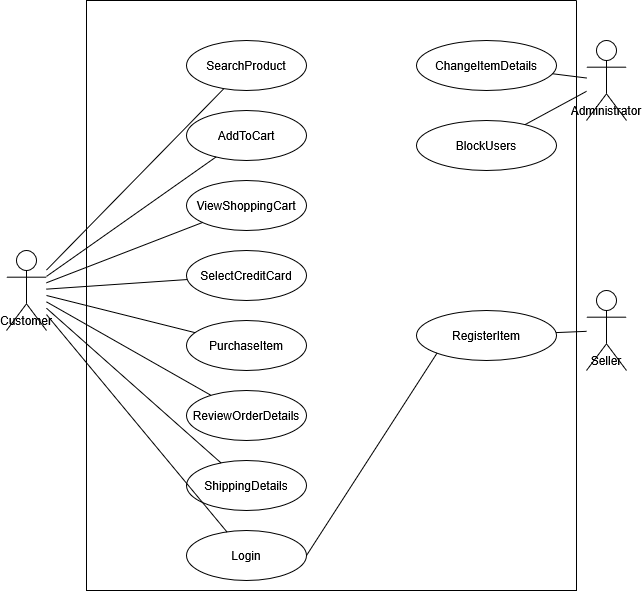

The diagram above was exported from draw.io. Its source (the exported page's mxGraphModel, read from the mxfile embedded in the PNG):
<mxGraphModel dx="1042" dy="535" grid="1" gridSize="10" guides="1" tooltips="1" connect="1" arrows="1" fold="1" page="1" pageScale="1" pageWidth="850" pageHeight="1100" math="0" shadow="0">
  <root>
    <mxCell id="0" />
    <mxCell id="1" parent="0" />
    <mxCell id="dUHWv4DSOtLeR63vPX5_-1" value="Customer" style="shape=umlActor;verticalAlign=bottom;align=center" vertex="1" parent="1">
      <mxGeometry x="70" y="360" width="40" height="80" as="geometry" />
    </mxCell>
    <mxCell id="dUHWv4DSOtLeR63vPX5_-2" value="Administrator" style="shape=umlActor;verticalAlign=bottom;align=center" vertex="1" parent="1">
      <mxGeometry x="650" y="150" width="40" height="80" as="geometry" />
    </mxCell>
    <mxCell id="dUHWv4DSOtLeR63vPX5_-3" value="Seller" style="shape=umlActor;verticalAlign=bottom;align=center" vertex="1" parent="1">
      <mxGeometry x="650" y="400" width="40" height="80" as="geometry" />
    </mxCell>
    <mxCell id="dUHWv4DSOtLeR63vPX5_-4" value="SearchProduct" style="ellipse;whiteSpace=wrap;html=1" vertex="1" parent="1">
      <mxGeometry x="250" y="150" width="120" height="50" as="geometry" />
    </mxCell>
    <mxCell id="dUHWv4DSOtLeR63vPX5_-5" value="AddToCart" style="ellipse;whiteSpace=wrap;html=1" vertex="1" parent="1">
      <mxGeometry x="250" y="220" width="120" height="50" as="geometry" />
    </mxCell>
    <mxCell id="dUHWv4DSOtLeR63vPX5_-6" value="ViewShoppingCart" style="ellipse;whiteSpace=wrap;html=1" vertex="1" parent="1">
      <mxGeometry x="250" y="290" width="120" height="50" as="geometry" />
    </mxCell>
    <mxCell id="dUHWv4DSOtLeR63vPX5_-7" value="SelectCreditCard" style="ellipse;whiteSpace=wrap;html=1" vertex="1" parent="1">
      <mxGeometry x="250" y="360" width="120" height="50" as="geometry" />
    </mxCell>
    <mxCell id="dUHWv4DSOtLeR63vPX5_-8" value="PurchaseItem" style="ellipse;whiteSpace=wrap;html=1" vertex="1" parent="1">
      <mxGeometry x="250" y="430" width="120" height="50" as="geometry" />
    </mxCell>
    <mxCell id="dUHWv4DSOtLeR63vPX5_-9" value="ReviewOrderDetails" style="ellipse;whiteSpace=wrap;html=1" vertex="1" parent="1">
      <mxGeometry x="250" y="500" width="120" height="50" as="geometry" />
    </mxCell>
    <mxCell id="dUHWv4DSOtLeR63vPX5_-10" value="ShippingDetails" style="ellipse;whiteSpace=wrap;html=1" vertex="1" parent="1">
      <mxGeometry x="250" y="570" width="120" height="50" as="geometry" />
    </mxCell>
    <mxCell id="dUHWv4DSOtLeR63vPX5_-11" value="Login" style="ellipse;whiteSpace=wrap;html=1" vertex="1" parent="1">
      <mxGeometry x="250" y="640" width="120" height="50" as="geometry" />
    </mxCell>
    <mxCell id="dUHWv4DSOtLeR63vPX5_-12" value="ChangeItemDetails" style="ellipse;whiteSpace=wrap;html=1" vertex="1" parent="1">
      <mxGeometry x="480" y="150" width="140" height="50" as="geometry" />
    </mxCell>
    <mxCell id="dUHWv4DSOtLeR63vPX5_-13" value="BlockUsers" style="ellipse;whiteSpace=wrap;html=1" vertex="1" parent="1">
      <mxGeometry x="480" y="230" width="140" height="50" as="geometry" />
    </mxCell>
    <mxCell id="dUHWv4DSOtLeR63vPX5_-14" value="RegisterItem" style="ellipse;whiteSpace=wrap;html=1" vertex="1" parent="1">
      <mxGeometry x="480" y="420" width="140" height="50" as="geometry" />
    </mxCell>
    <mxCell id="dUHWv4DSOtLeR63vPX5_-15" style="endArrow=none" edge="1" parent="1" source="dUHWv4DSOtLeR63vPX5_-1" target="dUHWv4DSOtLeR63vPX5_-4">
      <mxGeometry relative="1" as="geometry" />
    </mxCell>
    <mxCell id="dUHWv4DSOtLeR63vPX5_-16" style="endArrow=none" edge="1" parent="1" source="dUHWv4DSOtLeR63vPX5_-1" target="dUHWv4DSOtLeR63vPX5_-5">
      <mxGeometry relative="1" as="geometry" />
    </mxCell>
    <mxCell id="dUHWv4DSOtLeR63vPX5_-17" style="endArrow=none" edge="1" parent="1" source="dUHWv4DSOtLeR63vPX5_-1" target="dUHWv4DSOtLeR63vPX5_-6">
      <mxGeometry relative="1" as="geometry" />
    </mxCell>
    <mxCell id="dUHWv4DSOtLeR63vPX5_-18" style="endArrow=none" edge="1" parent="1" source="dUHWv4DSOtLeR63vPX5_-1" target="dUHWv4DSOtLeR63vPX5_-7">
      <mxGeometry relative="1" as="geometry" />
    </mxCell>
    <mxCell id="dUHWv4DSOtLeR63vPX5_-19" style="endArrow=none" edge="1" parent="1" source="dUHWv4DSOtLeR63vPX5_-1" target="dUHWv4DSOtLeR63vPX5_-8">
      <mxGeometry relative="1" as="geometry" />
    </mxCell>
    <mxCell id="dUHWv4DSOtLeR63vPX5_-20" style="endArrow=none" edge="1" parent="1" source="dUHWv4DSOtLeR63vPX5_-1" target="dUHWv4DSOtLeR63vPX5_-9">
      <mxGeometry relative="1" as="geometry" />
    </mxCell>
    <mxCell id="dUHWv4DSOtLeR63vPX5_-21" style="endArrow=none" edge="1" parent="1" source="dUHWv4DSOtLeR63vPX5_-1" target="dUHWv4DSOtLeR63vPX5_-10">
      <mxGeometry relative="1" as="geometry" />
    </mxCell>
    <mxCell id="dUHWv4DSOtLeR63vPX5_-22" style="endArrow=none" edge="1" parent="1" source="dUHWv4DSOtLeR63vPX5_-1" target="dUHWv4DSOtLeR63vPX5_-11">
      <mxGeometry relative="1" as="geometry" />
    </mxCell>
    <mxCell id="dUHWv4DSOtLeR63vPX5_-23" style="endArrow=none" edge="1" parent="1" source="dUHWv4DSOtLeR63vPX5_-2" target="dUHWv4DSOtLeR63vPX5_-12">
      <mxGeometry relative="1" as="geometry" />
    </mxCell>
    <mxCell id="dUHWv4DSOtLeR63vPX5_-24" style="endArrow=none" edge="1" parent="1" source="dUHWv4DSOtLeR63vPX5_-2" target="dUHWv4DSOtLeR63vPX5_-13">
      <mxGeometry relative="1" as="geometry" />
    </mxCell>
    <mxCell id="dUHWv4DSOtLeR63vPX5_-25" style="endArrow=none" edge="1" parent="1" source="dUHWv4DSOtLeR63vPX5_-3" target="dUHWv4DSOtLeR63vPX5_-14">
      <mxGeometry relative="1" as="geometry" />
    </mxCell>
    <mxCell id="dUHWv4DSOtLeR63vPX5_-26" value="" style="swimlane;startSize=0;" vertex="1" parent="1">
      <mxGeometry x="150" y="110" width="490" height="590" as="geometry">
        <mxRectangle x="150" y="110" width="50" height="40" as="alternateBounds" />
      </mxGeometry>
    </mxCell>
    <mxCell id="dUHWv4DSOtLeR63vPX5_-27" value="" style="endArrow=none;html=1;rounded=0;exitX=1;exitY=0.5;exitDx=0;exitDy=0;entryX=0;entryY=1;entryDx=0;entryDy=0;" edge="1" parent="1" source="dUHWv4DSOtLeR63vPX5_-11" target="dUHWv4DSOtLeR63vPX5_-14">
      <mxGeometry width="50" height="50" relative="1" as="geometry">
        <mxPoint x="460" y="520" as="sourcePoint" />
        <mxPoint x="510" y="470" as="targetPoint" />
      </mxGeometry>
    </mxCell>
  </root>
</mxGraphModel>